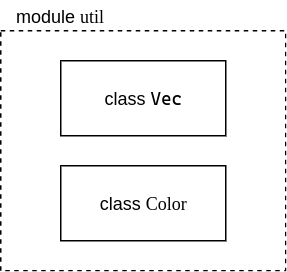

The diagram above was exported from draw.io. Its source (the exported page's mxGraphModel, read from the mxfile embedded in the PNG):
<mxGraphModel dx="474" dy="281" grid="1" gridSize="10" guides="1" tooltips="1" connect="1" arrows="1" fold="1" page="1" pageScale="1" pageWidth="827" pageHeight="1169" math="0" shadow="0">
  <root>
    <mxCell id="0" />
    <mxCell id="1" parent="0" />
    <mxCell id="Ey5pzC3eZMsASsFCww_o-1" value="" style="rounded=0;whiteSpace=wrap;html=1;fillColor=none;dashed=1;" parent="1" vertex="1">
      <mxGeometry x="290" y="220" width="190" height="160" as="geometry" />
    </mxCell>
    <mxCell id="Ey5pzC3eZMsASsFCww_o-2" value="module &lt;font face=&quot;Consolas&quot;&gt;util&lt;/font&gt;" style="text;html=1;strokeColor=none;fillColor=none;align=center;verticalAlign=middle;whiteSpace=wrap;rounded=0;dashed=1;" parent="1" vertex="1">
      <mxGeometry x="290" y="200" width="80" height="20" as="geometry" />
    </mxCell>
    <mxCell id="Ey5pzC3eZMsASsFCww_o-3" value="class &lt;font face=&quot;Cascadia Code&quot;&gt;Vec&lt;/font&gt;" style="html=1;fillColor=none;" parent="1" vertex="1">
      <mxGeometry x="330" y="240" width="110" height="50" as="geometry" />
    </mxCell>
    <mxCell id="Ey5pzC3eZMsASsFCww_o-4" value="class &lt;font face=&quot;Consolas&quot;&gt;Color&lt;/font&gt;" style="html=1;fillColor=none;" parent="1" vertex="1">
      <mxGeometry x="330" y="310" width="110" height="50" as="geometry" />
    </mxCell>
  </root>
</mxGraphModel>